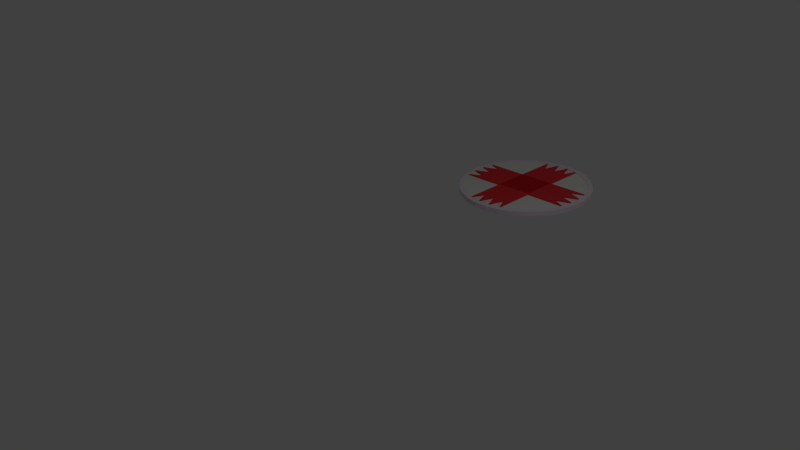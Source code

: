 # Source: Health.blend  (saved by Blender 2.72.0; exported with 4.5.12 LTS)
import bpy
from mathutils import Matrix  # noqa: F401  (used for matrix-valued properties, if any)

bpy.ops.wm.read_factory_settings(use_empty=True)
scene = bpy.context.scene
scene.name = 'Scene'

# ---- collections
col_collection_1 = bpy.data.collections.new('Collection 1'); scene.collection.children.link(col_collection_1)

# ---- materials (node trees are filled in below, after node groups)
mat_healthtape = bpy.data.materials.new('HealthTape')
mat_healthtape.alpha_threshold = 0.0
mat_healthtape.use_transparent_shadow = False
mat_healthtape.diffuse_color = (0.8, 0.03868, 0.04703, 1.0)
mat_healthtape.roughness = 0.5
mat_healthbackground = bpy.data.materials.new('HealthBackground')
mat_healthbackground.alpha_threshold = 0.0
mat_healthbackground.use_transparent_shadow = False
mat_healthbackground.diffuse_color = (0.7761, 0.8, 0.7526, 1.0)
mat_healthbackground.roughness = 0.5
mat_healthborder = bpy.data.materials.new('HealthBorder')
mat_healthborder.alpha_threshold = 0.0
mat_healthborder.use_transparent_shadow = False
mat_healthborder.diffuse_color = (0.8, 0.7014, 0.7746, 1.0)
mat_healthborder.roughness = 0.5
mat_healthtapeoverlap = bpy.data.materials.new('HealthTapeOverlap')
mat_healthtapeoverlap.alpha_threshold = 0.0
mat_healthtapeoverlap.use_transparent_shadow = False
mat_healthtapeoverlap.diffuse_color = (0.5926, 0.01061, 0.02061, 1.0)
mat_healthtapeoverlap.roughness = 0.5

# ---- material node trees

# ---- world
world_world = bpy.data.worlds.new('World'); scene.world = world_world
world_world.color = (0.05088, 0.05088, 0.05088)
world_world.use_sun_shadow = False
world_world.sun_shadow_jitter_overblur = 0.0
world_world.cycles.sampling_method = 'MANUAL'
world_world.cycles.sample_map_resolution = 256

# ---- cameras
cam_camera = bpy.data.cameras.new('Camera')
cam_camera.clip_end = 100.0
cam_camera.lens = 35.0
cam_camera.sensor_width = 32.0
cam_camera.sensor_height = 18.0
cam_camera.ortho_scale = 7.314
cam_camera.dof.focus_distance = 0.0
cam_camera.dof.aperture_fstop = 128.0

# ---- lights
light_lamp = bpy.data.lights.new('Lamp', 'POINT')
light_lamp.transmission_factor = 0.0
light_lamp.cutoff_distance = 30.0
light_lamp.energy = 100.0
light_lamp.shadow_buffer_clip_start = 1.001
light_lamp.shadow_soft_size = 0.1
light_lamp.shadow_maximum_resolution = 0.006
light_lamp.use_absolute_resolution = True
light_lamp.cycles.use_multiple_importance_sampling = False

# ---- meshes
me_cylinder_002 = bpy.data.meshes.new('Cylinder.002')
me_cylinder_002.from_pydata([(0.1006, 0.9931, -0.01847), (0.09586, 0.9944, 0.02291), (0.2927, 0.9546, -0.01373), (0.288, 0.9558, 0.02765), (0.4737, 0.8792, -0.00925), (0.4689, 0.8804, 0.03213), (0.6364, 0.77, -0.005208), (0.6317, 0.7712, 0.03617), (0.7747, 0.6311, -0.001758), (0.77, 0.6324, 0.03962), (0.8833, 0.4679, 0.0009681), (0.8786, 0.4692, 0.04234), (0.958, 0.2867, 0.002866), (0.9532, 0.2879, 0.04424), (0.9959, 0.09437, 0.003862), (0.9911, 0.09558, 0.04524), (0.9955, -0.1017, 0.003919), (0.9908, -0.1005, 0.0453), (0.9569, -0.2939, 0.003033), (0.9522, -0.2927, 0.04441), (0.8816, -0.4748, 0.00124), (0.8769, -0.4736, 0.04262), (0.7724, -0.6376, -0.001392), (0.7677, -0.6364, 0.03998), (0.6336, -0.776, -0.004762), (0.6289, -0.7748, 0.03661), (0.4705, -0.8846, -0.008741), (0.4657, -0.8834, 0.03264), (0.2893, -0.9593, -0.01317), (0.2845, -0.9581, 0.0282), (0.09699, -0.9972, -0.01789), (0.09226, -0.996, 0.02348), (-0.09898, -0.9969, -0.02272), (-0.1037, -0.9956, 0.01866), (-0.2911, -0.9583, -0.02746), (-0.2959, -0.9571, 0.01392), (-0.472, -0.8829, -0.03193), (-0.4768, -0.8817, 0.009443), (-0.6348, -0.7737, -0.03598), (-0.6395, -0.7725, 0.005401), (-0.7731, -0.6349, -0.03943), (-0.7779, -0.6336, 0.001951), (-0.8817, -0.4717, -0.04215), (-0.8864, -0.4704, -0.0007751), (-0.9564, -0.2904, -0.04405), (-0.9611, -0.2892, -0.002673), (-0.9943, -0.09808, -0.04505), (-0.999, -0.09686, -0.003669), (-0.9939, 0.09796, -0.0451), (-0.9986, 0.09917, -0.003726), (-0.9553, 0.2902, -0.04422), (-0.9601, 0.2914, -0.00284), (-0.88, 0.4711, -0.04242), (-0.8847, 0.4723, -0.001047), (-0.7708, 0.6339, -0.03979), (-0.7756, 0.6351, 0.001585), (-0.632, 0.7723, -0.03642), (-0.6367, 0.7735, 0.004955), (-0.4688, 0.8809, -0.03244), (-0.4736, 0.8821, 0.008934), (-0.2877, 0.9556, -0.02801), (-0.2924, 0.9568, 0.01337), (-0.09538, 0.9935, -0.02329), (-0.1001, 0.9947, 0.01809), (-0.2976, -0.2898, 0.01365), (-0.2983, 0.2902, 0.01345), (0.2876, -0.2857, 0.02805), (0.2861, 0.2889, 0.02783), (0.2963, 0.2879, -0.01342), (0.2923, -0.2928, -0.01332), (-0.2811, 0.2889, -0.02763), (-0.2823, -0.2916, -0.02746), (0.7576, 0.173, -0.002028), (0.7562, 0.008339, -0.002008), (0.7616, -0.174, -0.001814), (-0.7485, -0.1827, -0.03888), (-0.7486, -0.01123, -0.03897), (-0.7485, 0.1811, -0.03907), (-0.1827, 0.7614, -0.0252), (-0.008027, 0.761, -0.02098), (0.1864, 0.7604, -0.01607), (0.1852, -0.7146, -0.016), (0.002068, -0.7149, -0.02072), (-0.1751, -0.7152, -0.0254), (-0.1907, -0.7462, 0.0164), (-0.00982, -0.7453, 0.0215), (0.1785, -0.7446, 0.02579), (-0.7364, 0.1974, 0.002372), (-0.7365, 0.01511, 0.002484), (-0.7364, -0.1916, 0.002606), (0.7328, -0.1922, 0.03869), (0.7327, -0.007638, 0.03873), (0.7325, 0.1869, 0.03878), (0.1836, 0.7367, 0.02491), (-0.0002497, 0.7357, 0.01926), (-0.1873, 0.7348, 0.01428), (0.09577, 0.9948, 0.04056), (0.2879, 0.9562, 0.0453), (0.9532, 0.2884, 0.0619), (0.991, 0.09604, 0.06289), (0.9907, -0.09999, 0.06295), (0.9521, -0.2922, 0.06206), (0.2844, -0.9576, 0.04586), (0.09216, -0.9955, 0.04114), (-0.1038, -0.9952, 0.03631), (-0.296, -0.9566, 0.03157), (-0.9612, -0.2887, 0.01498), (-0.9991, -0.0964, 0.01398), (-0.9987, 0.09963, 0.01393), (-0.9601, 0.2918, 0.01481), (-0.2925, 0.9573, 0.03102), (-0.1002, 0.9952, 0.03574), (-0.2977, -0.2893, 0.03131), (-0.2984, 0.2906, 0.0311), (0.2875, -0.2852, 0.04571), (0.286, 0.2893, 0.04548), (-0.1908, -0.7457, 0.03406), (-0.009914, -0.7449, 0.03916), (0.1784, -0.7441, 0.04344), (-0.7365, 0.1978, 0.02003), (-0.7366, 0.01557, 0.02014), (-0.7365, -0.1911, 0.02026), (0.7328, -0.1917, 0.05634), (0.7326, -0.007179, 0.05638), (0.7324, 0.1873, 0.05644), (0.1836, 0.7371, 0.04257), (-0.0003438, 0.7362, 0.03691), (-0.1874, 0.7353, 0.03193), (0.1007, 0.9926, -0.0356), (0.2928, 0.954, -0.03086), (0.9581, 0.2862, -0.01427), (0.996, 0.09384, -0.01327), (0.9956, -0.1022, -0.01322), (0.957, -0.2944, -0.0141), (0.2894, -0.9598, -0.03031), (0.09709, -0.9977, -0.03503), (-0.09889, -0.9974, -0.03985), (-0.291, -0.9588, -0.04459), (-0.9563, -0.2909, -0.06118), (-0.9942, -0.09861, -0.06218), (-0.9938, 0.09743, -0.06224), (-0.9552, 0.2896, -0.06135), (-0.2876, 0.9551, -0.04514), (-0.09528, 0.993, -0.04042), (0.2964, 0.2874, -0.03055), (0.2924, -0.2934, -0.03045), (-0.281, 0.2884, -0.04476), (-0.2822, -0.2922, -0.0446), (0.7577, 0.1725, -0.01916), (0.7562, 0.007808, -0.01914), (0.7617, -0.1745, -0.01895), (-0.7484, -0.1833, -0.05602), (-0.7485, -0.01176, -0.05611), (-0.7484, 0.1806, -0.05621), (-0.1826, 0.7608, -0.04234), (-0.007935, 0.7604, -0.03812), (0.1865, 0.7599, -0.03321), (0.1853, -0.7151, -0.03313), (0.00216, -0.7155, -0.03785), (-0.175, -0.7158, -0.04253), (0.1081, 1.075, -0.01795), (0.1063, 1.076, 0.02345), (-0.1033, 1.081, -0.02282), (-0.105, 1.082, 0.01858), (0.1039, -1.079, -0.01834), (0.1048, -1.077, 0.02307), (-0.1063, -1.079, -0.02324), (-0.1068, -1.078, 0.01816), (-0.3117, 1.04, -0.02764), (-0.3118, 1.041, 0.01376), (0.3143, -1.04, -0.01352), (0.3152, -1.039, 0.02789), (-0.5089, 0.9598, -0.03219), (-0.5094, 0.9612, 0.009213), (0.5072, -0.9581, -0.008982), (0.5081, -0.9567, 0.03243), (-0.6881, 0.8438, -0.03629), (-0.6881, 0.8452, 0.005109), (0.6882, -0.842, -0.004865), (0.6834, -0.8407, 0.03651), (-0.8402, 0.6927, -0.03981), (-0.845, 0.6939, 0.001567), (0.8365, -0.6933, -0.001384), (0.8317, -0.6921, 0.03999), (-0.9555, 0.5125, -0.04258), (-0.9602, 0.5138, -0.001199), (0.9695, -0.5186, 0.001444), (0.9648, -0.5174, 0.04282), (-1.033, 0.3146, -0.04448), (-1.037, 0.3158, -0.003103), (1.045, -0.3248, 0.003317), (1.041, -0.3236, 0.04469), (-1.073, 0.1068, -0.04547), (-1.077, 0.108, -0.004088), (1.084, -0.1089, 0.004343), (1.079, -0.1077, 0.04572), (-1.075, -0.105, -0.04551), (-1.079, -0.105, -0.004141), (1.089, 0.09916, 0.004382), (1.085, 0.1004, 0.04576), (-1.034, -0.312, -0.04459), (-1.032, -0.3106, -0.003173), (1.043, 0.3175, 0.003497), (1.039, 0.3137, 0.04485), (-0.949, -0.5052, -0.0427), (-0.9501, -0.5039, -0.001308), (0.9649, 0.506, 0.001623), (0.9602, 0.5072, 0.043), (-0.8289, -0.6791, -0.03998), (-0.8293, -0.6777, 0.001419), (0.8357, 0.6801, -0.001147), (0.8311, 0.6762, 0.0402), (-0.6827, -0.8294, -0.03656), (-0.6835, -0.8281, 0.004841), (0.6907, 0.8312, -0.00456), (0.6837, 0.8262, 0.03677), (-0.509, -0.9478, -0.03251), (-0.5107, -0.9465, 0.00888), (0.5122, 0.9476, -0.008642), (0.5123, 0.949, 0.03276), (-0.3133, -1.03, -0.028), (-0.3141, -1.028, 0.0134), (0.3169, 1.03, -0.01315), (0.3164, 1.031, 0.02825), (0.09581, 0.9943, 0.03217), (0.288, 0.9557, 0.03691), (0.4689, 0.8804, 0.04138), (0.6316, 0.7712, 0.04543), (0.7699, 0.6323, 0.04888), (0.8785, 0.4691, 0.0516), (0.9532, 0.2879, 0.0535), (0.9911, 0.09553, 0.0545), (0.9907, -0.1005, 0.05455), (0.9521, -0.2927, 0.05367), (0.8768, -0.4737, 0.05187), (0.7676, -0.6365, 0.04924), (0.6288, -0.7748, 0.04587), (0.4657, -0.8835, 0.04189), (0.2845, -0.9582, 0.03746), (0.09221, -0.9961, 0.03274), (-0.1038, -0.9957, 0.02792), (-0.2959, -0.9571, 0.02318), (-0.4768, -0.8818, 0.0187), (-0.6396, -0.7726, 0.01466), (-0.7779, -0.6337, 0.01121), (-0.8865, -0.4705, 0.008483), (-0.9612, -0.2893, 0.006585), (-0.999, -0.09692, 0.005589), (-0.9987, 0.09912, 0.005532), (-0.9601, 0.2913, 0.006418), (-0.8848, 0.4723, 0.008211), (-0.7756, 0.6351, 0.01084), (-0.6368, 0.7735, 0.01421), (-0.4736, 0.8821, 0.01819), (-0.2924, 0.9568, 0.02263), (-0.1002, 0.9947, 0.02734), (0.1062, 1.076, 0.0327), (-0.105, 1.082, 0.02783), (0.1047, -1.078, 0.03232), (-0.1069, -1.078, 0.02742), (-0.3119, 1.041, 0.02302), (0.3152, -1.039, 0.03714), (-0.5095, 0.9611, 0.01847), (0.508, -0.9568, 0.04168), (-0.6882, 0.8451, 0.01437), (0.6834, -0.8408, 0.04577), (-0.845, 0.6938, 0.01083), (0.8317, -0.6921, 0.04925), (-0.9603, 0.5137, 0.008058), (0.9647, -0.5175, 0.05208), (-1.037, 0.3157, 0.006155), (1.041, -0.3236, 0.05395), (-1.077, 0.108, 0.005169), (1.079, -0.1077, 0.05498), (-1.08, -0.105, 0.005117), (1.084, 0.1003, 0.05502), (-1.032, -0.3106, 0.006085), (1.039, 0.3137, 0.05411), (-0.9501, -0.5039, 0.00795), (0.9601, 0.5072, 0.05226), (-0.8293, -0.6778, 0.01068), (0.8311, 0.6762, 0.04946), (-0.6835, -0.8281, 0.0141), (0.6837, 0.8262, 0.04603), (-0.5108, -0.9466, 0.01814), (0.5123, 0.9489, 0.04202), (-0.3142, -1.028, 0.02266), (0.3164, 1.031, 0.0375), (0.1006, 0.9932, -0.02846), (0.2928, 0.9546, -0.02372), (0.4737, 0.8793, -0.01925), (0.6365, 0.7701, -0.0152), (0.7748, 0.6312, -0.01175), (0.8834, 0.468, -0.009028), (0.958, 0.2868, -0.00713), (0.9959, 0.09443, -0.006134), (0.9956, -0.1016, -0.006077), (0.957, -0.2938, -0.006962), (0.8817, -0.4748, -0.008756), (0.7725, -0.6376, -0.01139), (0.6337, -0.776, -0.01476), (0.4705, -0.8846, -0.01874), (0.2893, -0.9593, -0.02317), (0.09705, -0.9972, -0.02789), (-0.09893, -0.9968, -0.03271), (-0.2911, -0.9582, -0.03745), (-0.472, -0.8829, -0.04193), (-0.6347, -0.7737, -0.04597), (-0.7731, -0.6348, -0.04942), (-0.8816, -0.4716, -0.05215), (-0.9563, -0.2904, -0.05405), (-0.9942, -0.09802, -0.05504), (-0.9938, 0.09802, -0.0551), (-0.9553, 0.2902, -0.05421), (-0.8799, 0.4712, -0.05242), (-0.7708, 0.634, -0.04979), (-0.6319, 0.7724, -0.04642), (-0.4688, 0.881, -0.04244), (-0.2876, 0.9557, -0.038), (-0.09532, 0.9936, -0.03329), (0.1082, 1.075, -0.02794), (-0.1033, 1.081, -0.03281), (0.104, -1.079, -0.02834), (-0.1063, -1.079, -0.03324), (-0.3116, 1.04, -0.03763), (0.3144, -1.04, -0.02352), (-0.5088, 0.9599, -0.04218), (0.5073, -0.958, -0.01898), (-0.6881, 0.8439, -0.04629), (0.6882, -0.8419, -0.01486), (-0.8402, 0.6927, -0.04981), (0.8365, -0.6932, -0.01138), (-0.9554, 0.5126, -0.05257), (0.9696, -0.5186, -0.008552), (-1.033, 0.3146, -0.05448), (1.046, -0.3247, -0.006679), (-1.073, 0.1069, -0.05546), (1.084, -0.1088, -0.005653), (-1.075, -0.105, -0.05551), (1.089, 0.09922, -0.005613), (-1.034, -0.3119, -0.05458), (1.043, 0.3176, -0.006499), (-0.9489, -0.5051, -0.0527), (0.9649, 0.506, -0.008373), (-0.8289, -0.679, -0.04998), (0.8358, 0.6802, -0.01114), (-0.6826, -0.8293, -0.04655), (0.6908, 0.8313, -0.01456), (-0.509, -0.9478, -0.04251), (0.5123, 0.9477, -0.01864), (-0.3132, -1.03, -0.03799), (0.3169, 1.03, -0.02315)], [], [(92, 15, 13), (88, 49, 47), (2, 80, 0), (3, 67, 13, 11, 9, 7, 5), (2, 4, 6, 8, 10, 12, 68), (29, 31, 239, 238), (83, 32, 34), (74, 16, 18), (69, 18, 20, 22, 24, 26, 28), (73, 14, 16), (72, 12, 14), (82, 32, 136, 158), (48, 76, 46), (87, 51, 49), (46, 75, 44), (50, 77, 48), (78, 60, 62), (79, 62, 0), (60, 70, 50, 52, 54, 56, 58), (82, 30, 32), (44, 71, 34, 36, 38, 40, 42), (81, 28, 30), (0, 62, 319, 288), (9, 11, 229, 228), (65, 61, 59, 57, 55, 53, 51), (14, 12, 294, 295), (48, 46, 311, 312), (85, 33, 31), (19, 66, 29, 27, 25, 23, 21), (86, 31, 29), (84, 35, 33), (87, 49, 108, 119), (89, 47, 45), (64, 45, 43, 41, 39, 37, 35), (168, 162, 321, 324), (50, 48, 312, 313), (91, 17, 15), (90, 19, 17), (20, 18, 297, 298), (172, 168, 324, 326), (93, 3, 1), (61, 95, 63), (40, 38, 307, 308), (94, 1, 63), (34, 32, 304, 305), (112, 114, 115, 113), (84, 33, 104, 116), (64, 35, 105, 112), (33, 85, 117, 104), (63, 95, 127, 111), (95, 61, 110, 127), (19, 90, 122, 101), (92, 13, 98, 124), (89, 45, 106, 121), (3, 93, 125, 97), (90, 17, 100, 122), (31, 86, 118, 103), (88, 47, 107, 120), (94, 63, 111, 126), (115, 114, 101, 122, 100, 123, 99, 124, 98), (29, 66, 114, 102), (13, 67, 115, 98), (113, 115, 97, 125, 96, 126, 111, 127, 110), (86, 29, 102, 118), (93, 1, 96, 125), (17, 91, 123, 100), (47, 89, 121, 107), (49, 88, 120, 108), (35, 84, 116, 105), (112, 113, 109, 119, 108, 120, 107, 121, 106), (15, 92, 124, 99), (85, 31, 103, 117), (1, 94, 126, 96), (91, 15, 99, 123), (51, 87, 119, 109), (144, 146, 142, 154, 143, 155, 128, 156, 129), (77, 50, 141, 153), (73, 16, 132, 149), (0, 80, 156, 128), (75, 46, 139, 151), (81, 30, 135, 157), (83, 34, 137, 159), (78, 62, 143, 154), (74, 18, 133, 150), (32, 83, 159, 136), (62, 79, 155, 143), (72, 14, 131, 148), (34, 71, 147, 137), (12, 72, 148, 130), (46, 76, 152, 139), (30, 82, 158, 135), (60, 78, 154, 142), (70, 60, 142, 146), (76, 48, 140, 152), (80, 2, 129, 156), (16, 74, 150, 132), (48, 77, 153, 140), (28, 81, 157, 134), (79, 0, 128, 155), (14, 73, 149, 131), (44, 75, 151, 138), (50, 70, 146, 141), (162, 163, 161, 160), (60, 58, 317, 318), (62, 63, 163, 162), (1, 0, 160, 161), (164, 165, 167, 166), (202, 198, 339, 341), (33, 32, 166, 167), (30, 31, 165, 164), (60, 61, 169, 168), (170, 171, 165, 164), (3, 5, 226, 225), (28, 29, 171, 170), (172, 173, 169, 168), (10, 8, 292, 293), (191, 195, 273, 271), (58, 59, 173, 172), (207, 211, 281, 279), (174, 175, 171, 170), (180, 176, 328, 330), (26, 27, 175, 174), (160, 222, 351, 320), (56, 57, 177, 176), (185, 189, 270, 268), (214, 210, 345, 347), (178, 179, 175, 174), (24, 25, 179, 178), (180, 181, 177, 176), (28, 26, 301, 302), (63, 1, 224, 255), (54, 55, 181, 180), (201, 205, 278, 276), (192, 188, 334, 336), (182, 183, 179, 178), (22, 23, 183, 182), (184, 185, 181, 180), (217, 221, 286, 284), (52, 53, 185, 184), (45, 47, 247, 246), (4, 2, 289, 290), (186, 187, 183, 182), (20, 21, 187, 186), (188, 189, 185, 184), (24, 22, 299, 300), (23, 25, 236, 235), (50, 51, 189, 188), (179, 183, 267, 265), (186, 182, 331, 333), (190, 191, 187, 186), (18, 19, 191, 190), (192, 193, 189, 188), (197, 201, 276, 274), (48, 49, 193, 192), (194, 195, 191, 190), (53, 55, 251, 250), (16, 17, 195, 194), (46, 47, 197, 196), (198, 199, 195, 194), (219, 223, 287, 285), (14, 15, 199, 198), (200, 201, 197, 196), (169, 173, 262, 260), (44, 45, 201, 200), (202, 203, 199, 198), (167, 165, 258, 259), (12, 13, 203, 202), (193, 197, 274, 272), (18, 16, 296, 297), (204, 205, 201, 200), (42, 43, 205, 204), (61, 63, 255, 254), (206, 207, 203, 202), (10, 11, 207, 206), (31, 33, 240, 239), (210, 206, 343, 345), (208, 209, 205, 204), (40, 41, 209, 208), (17, 19, 233, 232), (210, 211, 207, 206), (8, 9, 211, 210), (213, 217, 284, 282), (212, 213, 209, 208), (38, 39, 213, 212), (6, 7, 215, 214), (161, 163, 257, 256), (216, 217, 213, 212), (36, 37, 217, 216), (218, 219, 215, 214), (166, 220, 350, 323), (37, 39, 243, 242), (4, 5, 219, 218), (220, 221, 217, 216), (57, 59, 253, 252), (34, 35, 221, 220), (2, 3, 223, 222), (166, 167, 221, 220), (204, 200, 340, 342), (209, 213, 282, 280), (54, 52, 314, 315), (198, 194, 337, 339), (214, 215, 211, 210), (187, 191, 271, 269), (222, 218, 349, 351), (7, 9, 228, 227), (222, 223, 219, 218), (62, 60, 318, 319), (176, 172, 326, 328), (221, 167, 259, 286), (160, 161, 223, 222), (27, 29, 238, 237), (168, 169, 163, 162), (181, 185, 268, 266), (176, 177, 173, 172), (164, 166, 323, 322), (208, 204, 342, 344), (220, 216, 348, 350), (51, 53, 250, 249), (196, 197, 193, 192), (67, 3, 97, 115), (66, 19, 101, 114), (112, 105, 116, 104, 117, 103, 118, 102, 114), (65, 51, 109, 113), (61, 65, 113, 110), (45, 64, 112, 106), (150, 133, 145, 144, 130, 148, 131, 149, 132), (147, 145, 134, 157, 135, 158, 136, 159, 137), (68, 12, 130, 144), (18, 69, 145, 133), (2, 68, 144, 129), (69, 28, 134, 145), (146, 147, 138, 151, 139, 152, 140, 153, 141), (71, 44, 138, 147), (144, 145, 147, 146), (239, 240, 259, 258), (255, 224, 256, 257), (238, 239, 258, 261), (253, 254, 260, 262), (237, 238, 261, 263), (236, 237, 263, 265), (251, 252, 264, 266), (235, 236, 265, 267), (250, 251, 266, 268), (234, 235, 267, 269), (249, 250, 268, 270), (233, 234, 269, 271), (248, 249, 270, 272), (232, 233, 271, 273), (231, 232, 273, 275), (246, 247, 274, 276), (230, 231, 275, 277), (245, 246, 276, 278), (229, 230, 277, 279), (244, 245, 278, 280), (228, 229, 279, 281), (243, 244, 280, 282), (242, 243, 282, 284), (226, 227, 283, 285), (241, 242, 284, 286), (240, 241, 286, 259), (227, 228, 281, 283), (225, 226, 285, 287), (224, 225, 287, 256), (254, 255, 257, 260), (252, 253, 262, 264), (247, 248, 272, 274), (59, 61, 254, 253), (39, 41, 244, 243), (223, 161, 256, 287), (19, 21, 234, 233), (35, 37, 242, 241), (49, 51, 249, 248), (195, 199, 275, 273), (5, 7, 227, 226), (1, 3, 225, 224), (163, 169, 260, 257), (177, 181, 266, 264), (55, 57, 252, 251), (215, 219, 285, 283), (165, 171, 261, 258), (183, 187, 269, 267), (13, 15, 231, 230), (205, 209, 280, 278), (11, 13, 230, 229), (189, 193, 272, 270), (25, 27, 237, 236), (47, 49, 248, 247), (171, 175, 263, 261), (173, 177, 264, 262), (15, 17, 232, 231), (211, 215, 283, 281), (33, 35, 241, 240), (43, 45, 246, 245), (41, 43, 245, 244), (203, 207, 279, 277), (21, 23, 235, 234), (199, 203, 277, 275), (175, 179, 265, 263), (293, 292, 345, 343), (301, 300, 329, 327), (300, 299, 331, 329), (309, 308, 344, 342), (308, 307, 346, 344), (292, 291, 347, 345), (295, 294, 341, 339), (289, 288, 320, 351), (318, 317, 326, 324), (288, 319, 321, 320), (304, 303, 322, 323), (317, 316, 328, 326), (299, 298, 333, 331), (316, 315, 330, 328), (298, 297, 335, 333), (315, 314, 332, 330), (296, 295, 339, 337), (297, 296, 337, 335), (313, 312, 336, 334), (294, 293, 343, 341), (307, 306, 348, 346), (306, 305, 350, 348), (290, 289, 351, 349), (305, 304, 323, 350), (303, 302, 325, 322), (302, 301, 327, 325), (291, 290, 349, 347), (319, 318, 324, 321), (314, 313, 334, 332), (311, 310, 340, 338), (310, 309, 342, 340), (312, 311, 338, 336), (6, 4, 290, 291), (32, 30, 303, 304), (184, 180, 330, 332), (56, 54, 315, 316), (174, 170, 325, 327), (190, 186, 333, 335), (170, 164, 322, 325), (212, 208, 344, 346), (26, 24, 300, 301), (46, 44, 310, 311), (36, 34, 305, 306), (206, 202, 341, 343), (44, 42, 309, 310), (178, 174, 327, 329), (42, 40, 308, 309), (22, 20, 298, 299), (12, 10, 293, 294), (182, 178, 329, 331), (188, 184, 332, 334), (2, 0, 288, 289), (30, 28, 302, 303), (8, 6, 291, 292), (194, 190, 335, 337), (16, 14, 295, 296), (196, 192, 336, 338), (216, 212, 346, 348), (200, 196, 338, 340), (58, 56, 316, 317), (38, 36, 306, 307), (52, 50, 313, 314), (218, 214, 347, 349), (162, 160, 320, 321)])
me_cylinder_002.polygons.foreach_set('material_index', [1, 1, 1, 1, 1, 2, 1, 1, 1, 1, 1, 0, 1, 1, 1, 1, 1, 1, 1, 1, 1, 1, 2, 2, 1, 2, 2, 1, 1, 1, 1, 0, 1, 1, 2, 2, 1, 1, 2, 2, 1, 1, 2, 1, 2, 3, 0, 0, 0, 0, 0, 0, 0, 0, 0, 0, 0, 0, 0, 0, 0, 0, 0, 0, 0, 0, 0, 0, 0, 0, 0, 0, 0, 0, 0, 0, 0, 0, 0, 0, 0, 0, 0, 0, 0, 0, 0, 0, 0, 0, 0, 0, 0, 0, 0, 0, 0, 0, 0, 0, 0, 0, 2, 2, 1, 1, 2, 2, 1, 1, 1, 2, 2, 1, 2, 2, 2, 1, 2, 2, 2, 1, 2, 1, 2, 2, 2, 1, 2, 2, 2, 1, 2, 2, 2, 1, 2, 2, 1, 2, 2, 2, 1, 2, 2, 2, 1, 2, 2, 2, 1, 2, 2, 1, 2, 2, 1, 1, 2, 2, 1, 2, 2, 1, 2, 2, 1, 2, 2, 2, 1, 2, 2, 1, 2, 2, 2, 1, 2, 2, 1, 2, 2, 1, 1, 2, 2, 1, 2, 2, 2, 1, 2, 2, 1, 1, 2, 2, 2, 2, 2, 2, 2, 2, 2, 2, 2, 2, 2, 2, 2, 2, 2, 2, 2, 2, 2, 2, 2, 0, 0, 0, 0, 0, 0, 0, 0, 0, 0, 0, 0, 0, 0, 3, 2, 2, 2, 2, 2, 2, 2, 2, 2, 2, 2, 2, 2, 2, 2, 2, 2, 2, 2, 2, 2, 2, 2, 2, 2, 2, 2, 2, 2, 2, 2, 2, 2, 2, 2, 2, 2, 2, 2, 2, 2, 2, 2, 2, 2, 2, 2, 2, 2, 2, 2, 2, 2, 2, 2, 2, 2, 2, 2, 2, 2, 2, 2, 2, 2, 2, 2, 2, 2, 2, 2, 2, 2, 2, 2, 2, 2, 2, 2, 2, 2, 2, 2, 2, 2, 2, 2, 2, 2, 2, 2, 2, 2, 2, 2, 2, 2, 2, 2, 2, 2, 2, 2, 2, 2, 2, 2, 2, 2, 2, 2, 2, 2, 2, 2, 2, 2, 2, 2, 2, 2, 2, 2, 2, 2, 2, 2, 2])
me_cylinder_002.materials.append(mat_healthtape)
me_cylinder_002.materials.append(mat_healthbackground)
me_cylinder_002.materials.append(mat_healthborder)
me_cylinder_002.materials.append(mat_healthtapeoverlap)
me_cylinder_002.use_remesh_preserve_volume = False
me_cylinder_002.use_remesh_preserve_attributes = False
me_cylinder_002.use_mirror_vertex_groups = False
me_cylinder_002.update()

# ---- objects
ob_cylinder = bpy.data.objects.new('Cylinder', me_cylinder_002)
ob_lamp = bpy.data.objects.new('Lamp', light_lamp)
ob_camera = bpy.data.objects.new('Camera', cam_camera)

# ---- transforms, parenting, visibility, modifiers, constraints
ob_cylinder.location = (0.0, 3.042, 0.0)
ob_cylinder.scale = (0.9222, 0.9254, 1.11)
ob_cylinder.lineart.crease_threshold = 0.0
ob_lamp.location = (4.076, 1.005, 5.904)
ob_lamp.rotation_euler = (0.6503, 0.05522, 1.866)
ob_lamp.lock_rotations_4d = False
ob_lamp.empty_display_type = 'ARROWS'
ob_lamp.color = (0.0, 0.0, 0.0, 0.0)
ob_lamp.lineart.crease_threshold = 0.0
ob_camera.location = (7.481, -6.508, 5.344)
ob_camera.rotation_euler = (1.109, 0.01082, 0.8149)
ob_camera.lock_rotations_4d = False
ob_camera.empty_display_type = 'ARROWS'
ob_camera.color = (0.0, 0.0, 0.0, 0.0)
ob_camera.display_type = 'WIRE'
ob_camera.lineart.crease_threshold = 0.0

# ---- collection membership
col_collection_1.objects.link(ob_cylinder)
col_collection_1.objects.link(ob_lamp)
col_collection_1.objects.link(ob_camera)

# ---- scene / render settings (as saved in the file)
scene.camera = ob_camera
scene.frame_start = 1; scene.frame_end = 250; scene.frame_set(130)
scene.render.engine = 'BLENDER_EEVEE_NEXT'
scene.render.resolution_percentage = 50
scene.render.dither_intensity = 0.0
scene.cycles.use_denoising = False
scene.cycles.samples = 10
scene.cycles.sampling_pattern = 'TABULATED_SOBOL'
scene.cycles.light_sampling_threshold = 0.0
scene.cycles.use_adaptive_sampling = False
scene.cycles.use_light_tree = False
scene.cycles.blur_glossy = 0.0
scene.cycles.pixel_filter_type = 'GAUSSIAN'
scene.cycles.sample_clamp_indirect = 0.0
scene.view_settings.view_transform = 'Standard'
bpy.context.view_layer.update()
